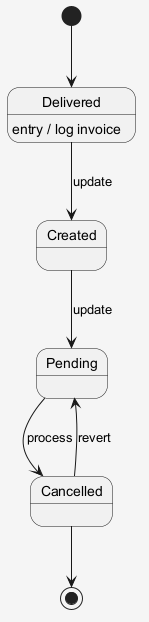

The diagram above was rendered by PlantUML. Its source (embedded in the PNG):
@startuml
skinparam shadowing false
skinparam backgroundColor #F5F5F5
[*] --> Delivered
Delivered --> Created : update
Delivered : entry / log invoice
Created --> Pending : update
Pending --> Cancelled : process
Cancelled --> Pending : revert
Cancelled --> [*]
@enduml